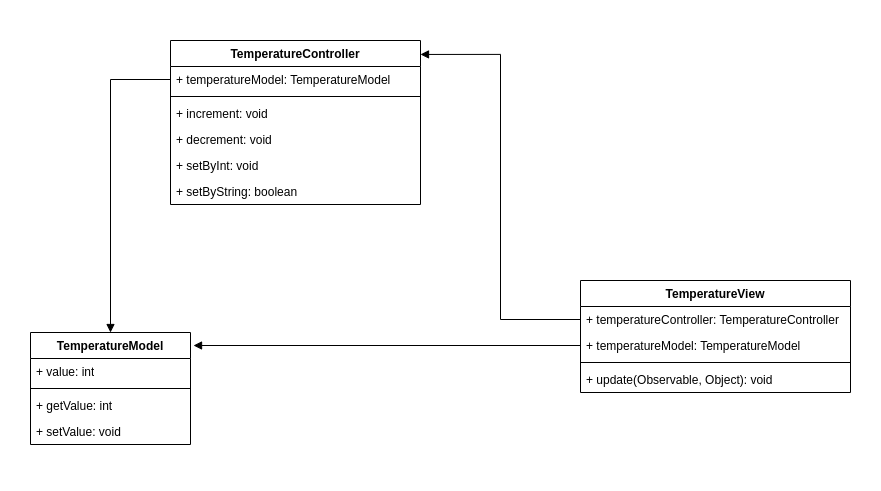

The diagram above was exported from draw.io. Its source (the exported page's mxGraphModel, read from the mxfile embedded in the PNG):
<mxGraphModel dx="1382" dy="807" grid="1" gridSize="10" guides="1" tooltips="1" connect="1" arrows="1" fold="1" page="1" pageScale="1" pageWidth="850" pageHeight="1100" math="0" shadow="0">
  <root>
    <mxCell id="0" />
    <mxCell id="1" parent="0" />
    <mxCell id="9bp7Aq3R2i6PqOybIQk0-42" value="" style="rounded=0;whiteSpace=wrap;html=1;strokeColor=none;" vertex="1" parent="1">
      <mxGeometry x="10" y="20" width="880" height="490" as="geometry" />
    </mxCell>
    <mxCell id="9bp7Aq3R2i6PqOybIQk0-1" value="TemperatureModel" style="swimlane;fontStyle=1;align=center;verticalAlign=top;childLayout=stackLayout;horizontal=1;startSize=26;horizontalStack=0;resizeParent=1;resizeParentMax=0;resizeLast=0;collapsible=1;marginBottom=0;whiteSpace=wrap;html=1;" vertex="1" parent="1">
      <mxGeometry x="40" y="352" width="160" height="112" as="geometry" />
    </mxCell>
    <mxCell id="9bp7Aq3R2i6PqOybIQk0-2" value="+ value: int" style="text;strokeColor=none;fillColor=none;align=left;verticalAlign=top;spacingLeft=4;spacingRight=4;overflow=hidden;rotatable=0;points=[[0,0.5],[1,0.5]];portConstraint=eastwest;whiteSpace=wrap;html=1;" vertex="1" parent="9bp7Aq3R2i6PqOybIQk0-1">
      <mxGeometry y="26" width="160" height="26" as="geometry" />
    </mxCell>
    <mxCell id="9bp7Aq3R2i6PqOybIQk0-3" value="" style="line;strokeWidth=1;fillColor=none;align=left;verticalAlign=middle;spacingTop=-1;spacingLeft=3;spacingRight=3;rotatable=0;labelPosition=right;points=[];portConstraint=eastwest;strokeColor=inherit;" vertex="1" parent="9bp7Aq3R2i6PqOybIQk0-1">
      <mxGeometry y="52" width="160" height="8" as="geometry" />
    </mxCell>
    <mxCell id="9bp7Aq3R2i6PqOybIQk0-4" value="+ getValue: int" style="text;strokeColor=none;fillColor=none;align=left;verticalAlign=top;spacingLeft=4;spacingRight=4;overflow=hidden;rotatable=0;points=[[0,0.5],[1,0.5]];portConstraint=eastwest;whiteSpace=wrap;html=1;" vertex="1" parent="9bp7Aq3R2i6PqOybIQk0-1">
      <mxGeometry y="60" width="160" height="26" as="geometry" />
    </mxCell>
    <mxCell id="9bp7Aq3R2i6PqOybIQk0-6" value="+ setValue: void" style="text;strokeColor=none;fillColor=none;align=left;verticalAlign=top;spacingLeft=4;spacingRight=4;overflow=hidden;rotatable=0;points=[[0,0.5],[1,0.5]];portConstraint=eastwest;whiteSpace=wrap;html=1;" vertex="1" parent="9bp7Aq3R2i6PqOybIQk0-1">
      <mxGeometry y="86" width="160" height="26" as="geometry" />
    </mxCell>
    <mxCell id="9bp7Aq3R2i6PqOybIQk0-8" value="TemperatureController" style="swimlane;fontStyle=1;align=center;verticalAlign=top;childLayout=stackLayout;horizontal=1;startSize=26;horizontalStack=0;resizeParent=1;resizeParentMax=0;resizeLast=0;collapsible=1;marginBottom=0;whiteSpace=wrap;html=1;" vertex="1" parent="1">
      <mxGeometry x="180" y="60" width="250" height="164" as="geometry" />
    </mxCell>
    <mxCell id="9bp7Aq3R2i6PqOybIQk0-9" value="+ temperatureModel: TemperatureModel" style="text;strokeColor=none;fillColor=none;align=left;verticalAlign=top;spacingLeft=4;spacingRight=4;overflow=hidden;rotatable=0;points=[[0,0.5],[1,0.5]];portConstraint=eastwest;whiteSpace=wrap;html=1;" vertex="1" parent="9bp7Aq3R2i6PqOybIQk0-8">
      <mxGeometry y="26" width="250" height="26" as="geometry" />
    </mxCell>
    <mxCell id="9bp7Aq3R2i6PqOybIQk0-10" value="" style="line;strokeWidth=1;fillColor=none;align=left;verticalAlign=middle;spacingTop=-1;spacingLeft=3;spacingRight=3;rotatable=0;labelPosition=right;points=[];portConstraint=eastwest;strokeColor=inherit;" vertex="1" parent="9bp7Aq3R2i6PqOybIQk0-8">
      <mxGeometry y="52" width="250" height="8" as="geometry" />
    </mxCell>
    <mxCell id="9bp7Aq3R2i6PqOybIQk0-11" value="+ increment: void" style="text;strokeColor=none;fillColor=none;align=left;verticalAlign=top;spacingLeft=4;spacingRight=4;overflow=hidden;rotatable=0;points=[[0,0.5],[1,0.5]];portConstraint=eastwest;whiteSpace=wrap;html=1;" vertex="1" parent="9bp7Aq3R2i6PqOybIQk0-8">
      <mxGeometry y="60" width="250" height="26" as="geometry" />
    </mxCell>
    <mxCell id="9bp7Aq3R2i6PqOybIQk0-12" value="+ decrement: void" style="text;strokeColor=none;fillColor=none;align=left;verticalAlign=top;spacingLeft=4;spacingRight=4;overflow=hidden;rotatable=0;points=[[0,0.5],[1,0.5]];portConstraint=eastwest;whiteSpace=wrap;html=1;" vertex="1" parent="9bp7Aq3R2i6PqOybIQk0-8">
      <mxGeometry y="86" width="250" height="26" as="geometry" />
    </mxCell>
    <mxCell id="9bp7Aq3R2i6PqOybIQk0-13" value="+ setByInt: void" style="text;strokeColor=none;fillColor=none;align=left;verticalAlign=top;spacingLeft=4;spacingRight=4;overflow=hidden;rotatable=0;points=[[0,0.5],[1,0.5]];portConstraint=eastwest;whiteSpace=wrap;html=1;" vertex="1" parent="9bp7Aq3R2i6PqOybIQk0-8">
      <mxGeometry y="112" width="250" height="26" as="geometry" />
    </mxCell>
    <mxCell id="9bp7Aq3R2i6PqOybIQk0-14" value="+ setByString: boolean" style="text;strokeColor=none;fillColor=none;align=left;verticalAlign=top;spacingLeft=4;spacingRight=4;overflow=hidden;rotatable=0;points=[[0,0.5],[1,0.5]];portConstraint=eastwest;whiteSpace=wrap;html=1;" vertex="1" parent="9bp7Aq3R2i6PqOybIQk0-8">
      <mxGeometry y="138" width="250" height="26" as="geometry" />
    </mxCell>
    <mxCell id="9bp7Aq3R2i6PqOybIQk0-15" value="" style="endArrow=block;endFill=1;html=1;edgeStyle=orthogonalEdgeStyle;align=left;verticalAlign=top;rounded=0;exitX=0;exitY=0.5;exitDx=0;exitDy=0;entryX=0.5;entryY=0;entryDx=0;entryDy=0;" edge="1" parent="1" source="9bp7Aq3R2i6PqOybIQk0-9" target="9bp7Aq3R2i6PqOybIQk0-1">
      <mxGeometry x="-1" relative="1" as="geometry">
        <mxPoint x="340" y="420" as="sourcePoint" />
        <mxPoint x="220" y="290" as="targetPoint" />
      </mxGeometry>
    </mxCell>
    <mxCell id="9bp7Aq3R2i6PqOybIQk0-19" value="TemperatureView" style="swimlane;fontStyle=1;align=center;verticalAlign=top;childLayout=stackLayout;horizontal=1;startSize=26;horizontalStack=0;resizeParent=1;resizeParentMax=0;resizeLast=0;collapsible=1;marginBottom=0;whiteSpace=wrap;html=1;" vertex="1" parent="1">
      <mxGeometry x="590" y="300" width="270" height="112" as="geometry" />
    </mxCell>
    <mxCell id="9bp7Aq3R2i6PqOybIQk0-20" value="+ temperatureController: TemperatureController" style="text;strokeColor=none;fillColor=none;align=left;verticalAlign=top;spacingLeft=4;spacingRight=4;overflow=hidden;rotatable=0;points=[[0,0.5],[1,0.5]];portConstraint=eastwest;whiteSpace=wrap;html=1;" vertex="1" parent="9bp7Aq3R2i6PqOybIQk0-19">
      <mxGeometry y="26" width="270" height="26" as="geometry" />
    </mxCell>
    <mxCell id="9bp7Aq3R2i6PqOybIQk0-23" value="+ temperatureModel: TemperatureModel" style="text;strokeColor=none;fillColor=none;align=left;verticalAlign=top;spacingLeft=4;spacingRight=4;overflow=hidden;rotatable=0;points=[[0,0.5],[1,0.5]];portConstraint=eastwest;whiteSpace=wrap;html=1;" vertex="1" parent="9bp7Aq3R2i6PqOybIQk0-19">
      <mxGeometry y="52" width="270" height="26" as="geometry" />
    </mxCell>
    <mxCell id="9bp7Aq3R2i6PqOybIQk0-21" value="" style="line;strokeWidth=1;fillColor=none;align=left;verticalAlign=middle;spacingTop=-1;spacingLeft=3;spacingRight=3;rotatable=0;labelPosition=right;points=[];portConstraint=eastwest;strokeColor=inherit;" vertex="1" parent="9bp7Aq3R2i6PqOybIQk0-19">
      <mxGeometry y="78" width="270" height="8" as="geometry" />
    </mxCell>
    <mxCell id="9bp7Aq3R2i6PqOybIQk0-22" value="+ update(Observable, Object): void" style="text;strokeColor=none;fillColor=none;align=left;verticalAlign=top;spacingLeft=4;spacingRight=4;overflow=hidden;rotatable=0;points=[[0,0.5],[1,0.5]];portConstraint=eastwest;whiteSpace=wrap;html=1;" vertex="1" parent="9bp7Aq3R2i6PqOybIQk0-19">
      <mxGeometry y="86" width="270" height="26" as="geometry" />
    </mxCell>
    <mxCell id="9bp7Aq3R2i6PqOybIQk0-33" value="" style="endArrow=block;endFill=1;html=1;edgeStyle=orthogonalEdgeStyle;align=left;verticalAlign=top;rounded=0;entryX=1;entryY=0.085;entryDx=0;entryDy=0;entryPerimeter=0;exitX=0;exitY=0.5;exitDx=0;exitDy=0;" edge="1" parent="1" source="9bp7Aq3R2i6PqOybIQk0-20" target="9bp7Aq3R2i6PqOybIQk0-8">
      <mxGeometry x="-1" relative="1" as="geometry">
        <mxPoint x="340" y="420" as="sourcePoint" />
        <mxPoint x="500" y="420" as="targetPoint" />
      </mxGeometry>
    </mxCell>
    <mxCell id="9bp7Aq3R2i6PqOybIQk0-35" value="" style="html=1;verticalAlign=bottom;endArrow=block;edgeStyle=elbowEdgeStyle;elbow=vertical;curved=0;rounded=0;exitX=0;exitY=0.5;exitDx=0;exitDy=0;entryX=1.019;entryY=0.116;entryDx=0;entryDy=0;entryPerimeter=0;" edge="1" parent="1" source="9bp7Aq3R2i6PqOybIQk0-23" target="9bp7Aq3R2i6PqOybIQk0-1">
      <mxGeometry width="80" relative="1" as="geometry">
        <mxPoint x="380" y="420" as="sourcePoint" />
        <mxPoint x="460" y="420" as="targetPoint" />
      </mxGeometry>
    </mxCell>
  </root>
</mxGraphModel>